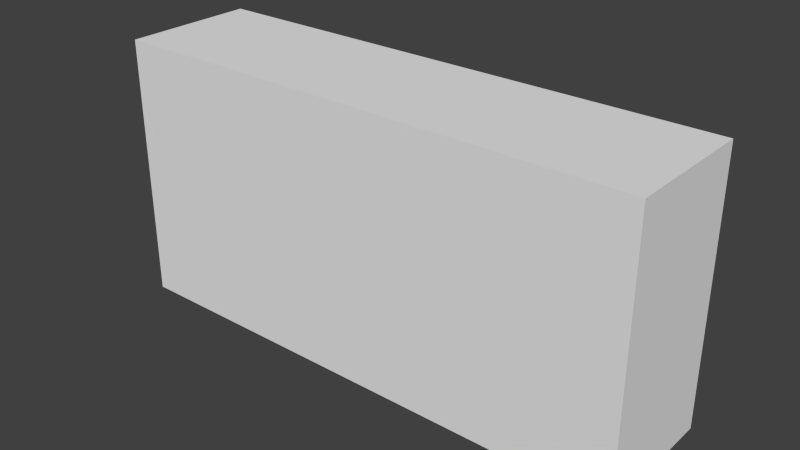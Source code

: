 # Source: platform3.blend  (saved by Blender 2.76.0; exported with 4.5.12 LTS)
import bpy
from mathutils import Matrix  # noqa: F401  (used for matrix-valued properties, if any)

bpy.ops.wm.read_factory_settings(use_empty=True)
scene = bpy.context.scene
scene.name = 'Scene'

# ---- collections
col_collection_1 = bpy.data.collections.new('Collection 1'); scene.collection.children.link(col_collection_1)

# ---- world
world_world = bpy.data.worlds.new('World'); scene.world = world_world
world_world.color = (0.05088, 0.05088, 0.05088)
world_world.use_sun_shadow = False
world_world.sun_shadow_jitter_overblur = 0.0
world_world.cycles.sampling_method = 'MANUAL'
world_world.cycles.sample_map_resolution = 256

# ---- meshes
me_cube_001 = bpy.data.meshes.new('Cube.001')
me_cube_001.from_pydata([(1.0, 0.5, 4.0), (1.0, 0.5, -4.0), (1.0, -0.5, 4.0), (1.0, -0.5, -4.0), (-1.0, 0.5, 4.0), (-1.0, 0.5, -4.0), (-1.0, -0.5, 4.0), (-1.0, -0.5, -4.0)], [], [(7, 5, 1, 3), (4, 0, 1, 5), (6, 4, 5, 7), (2, 0, 4, 6), (2, 6, 7, 3), (0, 2, 3, 1)])
me_cube_001.use_remesh_preserve_volume = False
me_cube_001.use_remesh_preserve_attributes = False
me_cube_001.use_mirror_vertex_groups = False
me_cube_001.update()

# ---- objects
ob_cube = bpy.data.objects.new('Cube', me_cube_001)

# ---- transforms, parenting, visibility, modifiers, constraints
ob_cube.location = (0.0, 0.0, 0.0)
ob_cube.scale = (1.0, 0.5, 0.125)
ob_cube.lineart.crease_threshold = 0.0

# ---- collection membership
col_collection_1.objects.link(ob_cube)

# ---- scene / render settings (as saved in the file)
scene.frame_start = 1; scene.frame_end = 250; scene.frame_set(1)
scene.render.engine = 'BLENDER_EEVEE_NEXT'
scene.render.resolution_percentage = 50
scene.render.dither_intensity = 0.0
scene.cycles.use_denoising = False
scene.cycles.samples = 10
scene.cycles.sampling_pattern = 'TABULATED_SOBOL'
scene.cycles.light_sampling_threshold = 0.0
scene.cycles.use_adaptive_sampling = False
scene.cycles.use_light_tree = False
scene.cycles.blur_glossy = 0.0
scene.cycles.pixel_filter_type = 'GAUSSIAN'
scene.cycles.sample_clamp_indirect = 0.0
scene.view_settings.view_transform = 'Standard'
bpy.context.view_layer.update()

# ---- added for rendering (the .blend has no active camera and no usable light): camera, sun
cam_auto = bpy.data.cameras.new('AutoCamera')
cam_auto.lens = 50.0
cam_auto.sensor_width = 36.0
cam_auto.clip_end = 1000.0
ob_auto_camera = bpy.data.objects.new('AutoCamera', cam_auto)
scene.collection.objects.link(ob_auto_camera)
ob_auto_camera.location = (2.11996, -2.54395, 1.69596)
ob_auto_camera.rotation_euler = (1.09748, -7.21219e-08, 0.694738)
scene.camera = ob_auto_camera
light_auto_sun = bpy.data.lights.new('AutoSun', 'SUN')
light_auto_sun.energy = 3.0
light_auto_sun.angle = 0.0523599
ob_auto_sun = bpy.data.objects.new('AutoSun', light_auto_sun)
scene.collection.objects.link(ob_auto_sun)
ob_auto_sun.rotation_euler = (0.872665, 0.174533, 0.523599)
bpy.context.view_layer.update()
